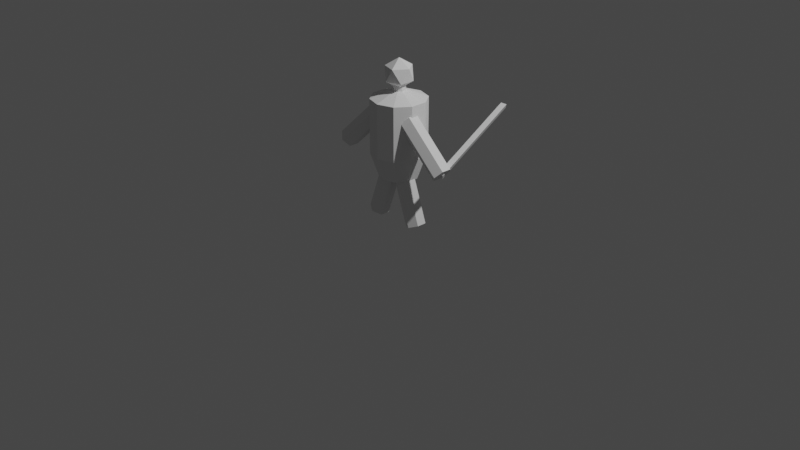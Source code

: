 # Source: person.blend  (saved by Blender 2.91.10; exported with 4.5.12 LTS)
import bpy
from mathutils import Matrix  # noqa: F401  (used for matrix-valued properties, if any)

bpy.ops.wm.read_factory_settings(use_empty=True)
scene = bpy.context.scene
scene.name = 'Scene'

# ---- collections
col_collection = bpy.data.collections.new('Collection'); scene.collection.children.link(col_collection)

# ---- world
world_world = bpy.data.worlds.new('World'); scene.world = world_world
world_world.use_nodes = True; world_world.node_tree.nodes.clear()
_N = world_world.node_tree.nodes; _L = world_world.node_tree.links
n0 = _N.new('ShaderNodeOutputWorld'); n0.name = 'World Output'; n0.location = (300, 300)
n1 = _N.new('ShaderNodeBackground'); n1.name = 'Background'; n1.location = (10, 300)
n1.inputs[0].default_value = (0.05088, 0.05088, 0.05088, 1.0)
_L.new(n1.outputs[0], n0.inputs[0])
n0.is_active_output = True
world_world.color = (0.05088, 0.05088, 0.05088)
world_world.use_sun_shadow = False
world_world.sun_shadow_jitter_overblur = 0.0

# ---- cameras
cam_camera = bpy.data.cameras.new('Camera')
cam_camera.clip_end = 100.0
cam_camera.ortho_scale = 7.314

# ---- lights
light_light = bpy.data.lights.new('Light', 'POINT')
light_light.transmission_factor = 0.0
light_light.energy = 1000.0
light_light.shadow_soft_size = 0.1
light_light.shadow_maximum_resolution = 0.006
light_light.use_absolute_resolution = True

# ---- meshes
me_cylinder = bpy.data.meshes.new('Cylinder')
me_cylinder.from_pydata([(0.5963, 0.1754, 0.08059), (0.1281, 0.1754, 1.384), (0.2649, 0.3647, 1.094), (0.7834, 0.06062, 0.1478), (0.4287, 0.1393, 1.094), (0.3152, 0.06062, 1.452), (0.4287, -0.1393, 1.094), (0.7834, -0.1689, 0.1478), (0.2649, -0.3647, 1.094), (0.3152, -0.1689, 1.452), (0.5963, -0.2837, 0.08059), (0.1281, -0.2837, 1.384), (0.4092, -0.1689, 0.01341), (0.321, -0.2697, 2.388), (1.343, -0.2697, 1.452), (0.4553, -0.3845, 2.534), (1.477, -0.3845, 1.599), (0.5896, -0.2697, 2.681), (1.611, -0.2697, 1.745), (0.5896, -0.04018, 2.681), (1.611, -0.04018, 1.745), (0.4553, 0.07459, 2.534), (1.477, 0.07459, 1.599), (1.343, -0.04018, 1.452), (0.321, -0.04018, 2.388), (0.3789, 0.5216, 1.65), (0.6131, 0.1992, 1.65), (0.6131, -0.1992, 1.65), (0.3789, -0.5216, 1.65), (0.3789, 0.5216, 2.908), (0.6131, 0.1992, 2.908), (0.6131, -0.1992, 2.908), (0.3789, -0.5216, 2.908), (0.4092, 0.06062, 0.01341), (0.08983, 0.1236, 3.089), (0.1453, 0.04723, 3.089), (0.1453, -0.04723, 3.089), (0.08983, -0.1236, 3.089), (0.08983, 0.1236, 3.455), (0.1453, 0.04723, 3.455), (0.1453, -0.04723, 3.455), (0.08983, -0.1236, 3.455), (-0.5963, 0.1754, 0.08059), (0.0, 0.4508, 1.094), (-0.1281, 0.1754, 1.384), (-0.2649, 0.3647, 1.094), (-0.7834, 0.06062, 0.1478), (-0.4287, 0.1393, 1.094), (-0.3152, 0.06062, 1.452), (-0.4287, -0.1393, 1.094), (-0.7834, -0.1689, 0.1478), (-0.2649, -0.3647, 1.094), (-0.3152, -0.1689, 1.452), (0.0, -0.4508, 1.094), (-0.5963, -0.2837, 0.08059), (-0.1281, -0.2837, 1.384), (-0.4092, -0.1689, 0.01341), (-0.321, -0.2697, 2.388), (-1.343, -0.2697, 1.452), (-0.4553, -0.3845, 2.534), (-1.477, -0.3845, 1.599), (-0.5896, -0.2697, 2.681), (-1.611, -0.2697, 1.745), (-0.5896, -0.04018, 2.681), (-1.611, -0.04018, 1.745), (-0.4553, 0.07459, 2.534), (-1.477, 0.07459, 1.599), (-1.343, -0.04018, 1.452), (-0.321, -0.04018, 2.388), (0.0, 0.6447, 1.65), (-0.3789, 0.5216, 1.65), (-0.6131, 0.1992, 1.65), (-0.6131, -0.1992, 1.65), (-0.3789, -0.5216, 1.65), (0.0, -0.6447, 1.65), (0.0, 0.6447, 2.908), (-0.3789, 0.5216, 2.908), (-0.6131, 0.1992, 2.908), (-0.6131, -0.1992, 2.908), (-0.3789, -0.5216, 2.908), (0.0, -0.6447, 2.908), (-0.4092, 0.06062, 0.01341), (0.0, 0.1528, 3.089), (-0.08983, 0.1236, 3.089), (-0.1453, 0.04723, 3.089), (-0.1453, -0.04723, 3.089), (-0.08983, -0.1236, 3.089), (0.0, -0.1528, 3.089), (0.0, 0.1528, 3.455), (-0.08983, 0.1236, 3.455), (-0.1453, 0.04723, 3.455), (-0.1453, -0.04723, 3.455), (-0.08983, -0.1236, 3.455), (0.0, -0.1528, 3.455), (0.0, 0.09678, 1.338), (0.0, 0.06062, 1.153), (0.0, -0.1689, 1.153), (0.0, -0.2051, 1.338), (-8.455e-08, 1.49e-08, 3.105), (0.2533, -0.184, 3.299), (-0.09673, -0.2977, 3.299), (-0.313, 1.49e-08, 3.299), (-0.09673, 0.2977, 3.299), (0.2533, 0.184, 3.299), (0.09673, -0.2977, 3.612), (-0.2533, -0.184, 3.612), (-0.2533, 0.184, 3.612), (0.09673, 0.2977, 3.612), (0.313, 1.49e-08, 3.612), (-8.455e-08, 1.49e-08, 3.805), (1.477, -0.1353, 1.506), (1.477, 1.79, 2.612), (1.555, -0.2025, 1.623), (1.555, 1.723, 2.729), (1.399, -0.2025, 1.623), (1.399, 1.723, 2.729)], [], [(7, 11, 10), (5, 7, 3), (8, 53, 2), (1, 3, 0), (10, 33, 3), (75, 34, 29), (22, 19, 20), (19, 18, 20), (17, 16, 18), (15, 14, 16), (15, 17, 21), (14, 24, 23), (24, 22, 23), (23, 22, 20), (8, 74, 53), (6, 28, 8), (2, 69, 25), (4, 27, 6), (2, 26, 4), (27, 32, 28), (69, 29, 25), (28, 80, 74), (25, 30, 26), (26, 31, 27), (31, 37, 32), (32, 87, 80), (29, 35, 30), (30, 36, 31), (35, 40, 36), (34, 39, 35), (36, 41, 37), (37, 93, 87), (82, 38, 34), (88, 41, 39), (11, 97, 96), (12, 95, 33), (95, 1, 0), (97, 11, 9), (54, 52, 50), (50, 48, 46), (47, 45, 53), (46, 44, 42), (46, 81, 54), (83, 75, 76), (64, 65, 66), (64, 61, 63), (60, 61, 62), (58, 59, 60), (57, 68, 65), (67, 57, 58), (67, 65, 68), (67, 58, 60), (74, 51, 53), (51, 72, 49), (70, 43, 45), (72, 47, 49), (71, 45, 47), (79, 72, 73), (76, 69, 70), (80, 73, 74), (77, 70, 71), (78, 71, 72), (79, 85, 78), (80, 86, 79), (84, 76, 77), (85, 77, 78), (91, 84, 85), (90, 83, 84), (92, 85, 86), (93, 86, 87), (89, 82, 83), (90, 92, 88), (96, 97, 55), (56, 95, 96), (44, 94, 95), (97, 94, 52), (98, 99, 100), (99, 98, 103), (98, 100, 101), (98, 101, 102), (98, 102, 103), (99, 103, 108), (100, 99, 104), (101, 100, 105), (102, 101, 106), (103, 102, 107), (99, 108, 104), (100, 104, 105), (101, 105, 106), (102, 106, 107), (103, 107, 108), (104, 108, 109), (105, 104, 109), (106, 105, 109), (107, 106, 109), (108, 107, 109), (110, 113, 112), (113, 114, 112), (113, 111, 115), (114, 111, 110), (110, 112, 114), (7, 9, 11), (5, 9, 7), (53, 43, 2), (2, 4, 6), (6, 8, 2), (1, 5, 3), (3, 7, 10), (10, 12, 33), (33, 0, 3), (75, 82, 34), (22, 21, 19), (19, 17, 18), (17, 15, 16), (15, 13, 14), (17, 19, 21), (21, 24, 13), (13, 15, 21), (14, 13, 24), (24, 21, 22), (20, 18, 23), (18, 16, 23), (16, 14, 23), (8, 28, 74), (6, 27, 28), (2, 43, 69), (4, 26, 27), (2, 25, 26), (27, 31, 32), (69, 75, 29), (28, 32, 80), (25, 29, 30), (26, 30, 31), (31, 36, 37), (32, 37, 87), (29, 34, 35), (30, 35, 36), (35, 39, 40), (34, 38, 39), (36, 40, 41), (37, 41, 93), (82, 88, 38), (39, 38, 88), (88, 93, 41), (41, 40, 39), (12, 10, 96), (10, 11, 96), (12, 96, 95), (0, 33, 95), (95, 94, 1), (9, 5, 94), (5, 1, 94), (94, 97, 9), (54, 55, 52), (50, 52, 48), (45, 43, 53), (53, 51, 49), (49, 47, 53), (46, 48, 44), (54, 50, 46), (46, 42, 81), (81, 56, 54), (83, 82, 75), (64, 63, 65), (64, 62, 61), (60, 59, 61), (58, 57, 59), (65, 63, 61), (61, 59, 65), (59, 57, 65), (67, 68, 57), (67, 66, 65), (60, 62, 67), (62, 64, 67), (64, 66, 67), (74, 73, 51), (51, 73, 72), (70, 69, 43), (72, 71, 47), (71, 70, 45), (79, 78, 72), (76, 75, 69), (80, 79, 73), (77, 76, 70), (78, 77, 71), (79, 86, 85), (80, 87, 86), (84, 83, 76), (85, 84, 77), (91, 90, 84), (90, 89, 83), (92, 91, 85), (93, 92, 86), (89, 88, 82), (88, 89, 90), (90, 91, 92), (92, 93, 88), (55, 54, 96), (54, 56, 96), (56, 81, 95), (95, 81, 42), (42, 44, 95), (44, 48, 94), (48, 52, 94), (52, 55, 97), (110, 111, 113), (113, 115, 114), (114, 115, 111)])
_uv = me_cylinder.uv_layers.new(name='UVMap')
_uv.uv.foreach_set('vector', [0.6667, 0.5, 0.5, 1.0, 0.5, 0.5, 0.8333, 1.0, 0.6667, 0.5, 0.8333, 0.5, 0.6, 1.0, 0.5, 1.0, 0.9, 1.0, 1.0, 1.0, 0.8333, 0.5, 1.0, 0.5, 0.75, 0.01, 0.5422, 0.37, 0.9578, 0.37, 1.0, 1.0, 0.9, 1.0, 0.9, 1.0, 1.0, 0.5, 0.8333, 1.0, 0.8333, 0.5, 0.8333, 1.0, 0.6667, 0.5, 0.8333, 0.5, 0.6667, 1.0, 0.5, 0.5, 0.6667, 0.5, 0.5, 1.0, 0.3333, 0.5, 0.5, 0.5, 0.25, 0.01, 0.4578, 0.13, 0.25, 0.49, 0.3333, 0.5, 0.1667, 1.0, 0.1667, 0.5, 0.1667, 1.0, -8.941e-08, 0.5, 0.1667, 0.5, 0.5422, 0.37, 0.75, 0.49, 0.9578, 0.37, 0.6, 1.0, 0.5, 1.0, 0.5, 1.0, 0.7, 1.0, 0.6, 1.0, 0.6, 1.0, 0.9, 1.0, 1.0, 1.0, 0.9, 1.0, 0.8, 1.0, 0.7, 1.0, 0.7, 1.0, 0.9, 1.0, 0.8, 1.0, 0.8, 1.0, 0.7, 1.0, 0.6, 1.0, 0.6, 1.0, 1.0, 1.0, 0.9, 1.0, 0.9, 1.0, 0.6, 1.0, 0.5, 1.0, 0.5, 1.0, 0.9, 1.0, 0.8, 1.0, 0.8, 1.0, 0.8, 1.0, 0.7, 1.0, 0.7, 1.0, 0.7, 1.0, 0.6, 1.0, 0.6, 1.0, 0.6, 1.0, 0.5, 1.0, 0.5, 1.0, 0.9, 1.0, 0.8, 1.0, 0.8, 1.0, 0.8, 1.0, 0.7, 1.0, 0.7, 1.0, 0.8, 1.0, 0.7, 1.0, 0.7, 1.0, 0.9, 1.0, 0.8, 1.0, 0.8, 1.0, 0.7, 1.0, 0.6, 1.0, 0.6, 1.0, 0.6, 1.0, 0.5, 1.0, 0.5, 1.0, 1.0, 1.0, 0.9, 1.0, 0.9, 1.0, 0.25, 0.49, 0.3911, 0.05584, 0.4783, 0.3242, 0.5, 1.0, 0.3858, 1.0, 0.3333, 0.9371, 0.3333, 0.5, 0.1667, 0.9371, 0.1667, 0.5, 0.1667, 0.9371, -8.941e-08, 1.0, -8.941e-08, 0.5, 0.1076, 0.0922, 0.25, 0.01, 0.4578, 0.13, 0.5, 0.5, 0.6667, 1.0, 0.6667, 0.5, 0.6667, 0.5, 0.8333, 1.0, 0.8333, 0.5, 0.8, 1.0, 0.9, 1.0, 0.5, 1.0, 0.8333, 0.5, 1.0, 1.0, 1.0, 0.5, 0.9578, 0.37, 0.5422, 0.37, 0.75, 0.01, 0.9, 1.0, 1.0, 1.0, 0.9, 1.0, 0.8333, 0.5, 1.0, 1.0, 1.0, 0.5, 0.8333, 0.5, 0.6667, 1.0, 0.8333, 1.0, 0.5, 0.5, 0.6667, 1.0, 0.6667, 0.5, 0.3333, 0.5, 0.5, 1.0, 0.5, 0.5, 0.04215, 0.13, 0.04215, 0.37, 0.25, 0.49, 0.1667, 0.5, 0.3333, 1.0, 0.3333, 0.5, 0.1667, 0.5, -8.941e-08, 1.0, 0.1667, 1.0, 0.5422, 0.37, 0.5422, 0.13, 0.75, 0.01, 0.5, 1.0, 0.6, 1.0, 0.5, 1.0, 0.6, 1.0, 0.7, 1.0, 0.7, 1.0, 0.9, 1.0, 1.0, 1.0, 0.9, 1.0, 0.7, 1.0, 0.8, 1.0, 0.7, 1.0, 0.8, 1.0, 0.9, 1.0, 0.8, 1.0, 0.6, 1.0, 0.7, 1.0, 0.6, 1.0, 0.9, 1.0, 1.0, 1.0, 0.9, 1.0, 0.5, 1.0, 0.6, 1.0, 0.5, 1.0, 0.8, 1.0, 0.9, 1.0, 0.8, 1.0, 0.7, 1.0, 0.8, 1.0, 0.7, 1.0, 0.6, 1.0, 0.7, 1.0, 0.7, 1.0, 0.5, 1.0, 0.6, 1.0, 0.6, 1.0, 0.8, 1.0, 0.9, 1.0, 0.8, 1.0, 0.7, 1.0, 0.8, 1.0, 0.7, 1.0, 0.7, 1.0, 0.8, 1.0, 0.7, 1.0, 0.8, 1.0, 0.9, 1.0, 0.8, 1.0, 0.6, 1.0, 0.7, 1.0, 0.6, 1.0, 0.5, 1.0, 0.6, 1.0, 0.5, 1.0, 0.9, 1.0, 1.0, 1.0, 0.9, 1.0, 0.4783, 0.3242, 0.3911, 0.05584, 0.25, 0.49, 0.3333, 0.9371, 0.3858, 1.0, 0.5, 1.0, 0.3333, 0.5, 0.1667, 0.9371, 0.3333, 0.9371, -8.941e-08, 1.0, 0.1142, 1.0, 0.1667, 0.9371, 0.1076, 0.0922, 0.1076, 0.4078, 0.4578, 0.13, 0.8182, 0.0, 0.7273, 0.1575, 0.9091, 0.1575, 0.7273, 0.1575, 0.6364, 0.0, 0.5455, 0.1575, 0.09091, 0.0, 0.0, 0.1575, 0.1818, 0.1575, 0.2727, 0.0, 0.1818, 0.1575, 0.3636, 0.1575, 0.4545, 0.0, 0.3636, 0.1575, 0.5455, 0.1575, 0.7273, 0.1575, 0.5455, 0.1575, 0.6364, 0.3149, 0.9091, 0.1575, 0.7273, 0.1575, 0.8182, 0.3149, 0.1818, 0.1575, 0.0, 0.1575, 0.09091, 0.3149, 0.3636, 0.1575, 0.1818, 0.1575, 0.2727, 0.3149, 0.5455, 0.1575, 0.3636, 0.1575, 0.4545, 0.3149, 0.7273, 0.1575, 0.6364, 0.3149, 0.8182, 0.3149, 0.9091, 0.1575, 0.8182, 0.3149, 1.0, 0.3149, 0.1818, 0.1575, 0.09091, 0.3149, 0.2727, 0.3149, 0.3636, 0.1575, 0.2727, 0.3149, 0.4545, 0.3149, 0.5455, 0.1575, 0.4545, 0.3149, 0.6364, 0.3149, 0.8182, 0.3149, 0.6364, 0.3149, 0.7273, 0.4724, 1.0, 0.3149, 0.8182, 0.3149, 0.9091, 0.4724, 0.2727, 0.3149, 0.09091, 0.3149, 0.1818, 0.4724, 0.4545, 0.3149, 0.2727, 0.3149, 0.3636, 0.4724, 0.6364, 0.3149, 0.4545, 0.3149, 0.5455, 0.4724, 1.0, 0.5, 0.6667, 1.0, 0.6667, 0.5, 0.6667, 1.0, 0.3333, 0.5, 0.6667, 0.5, 0.4578, 0.13, 0.25, 0.49, 0.04215, 0.13, 0.3333, 0.5, -5.96e-08, 1.0, -5.96e-08, 0.5, 0.75, 0.49, 0.9578, 0.13, 0.5422, 0.13, 0.6667, 0.5, 0.6667, 1.0, 0.5, 1.0, 0.8333, 1.0, 0.6667, 1.0, 0.6667, 0.5, 0.5, 1.0, 1.0, 1.0, 0.9, 1.0, 0.9, 1.0, 0.8, 1.0, 0.7, 1.0, 0.7, 1.0, 0.6, 1.0, 0.9, 1.0, 1.0, 1.0, 0.8333, 1.0, 0.8333, 0.5, 0.9578, 0.37, 0.9578, 0.13, 0.75, 0.01, 0.75, 0.01, 0.5422, 0.13, 0.5422, 0.37, 0.5422, 0.37, 0.75, 0.49, 0.9578, 0.37, 1.0, 1.0, 1.0, 1.0, 0.9, 1.0, 1.0, 0.5, 1.0, 1.0, 0.8333, 1.0, 0.8333, 1.0, 0.6667, 1.0, 0.6667, 0.5, 0.6667, 1.0, 0.5, 1.0, 0.5, 0.5, 0.5, 1.0, 0.3333, 1.0, 0.3333, 0.5, 0.4578, 0.13, 0.4578, 0.37, 0.25, 0.49, 0.25, 0.49, 0.04215, 0.37, 0.04215, 0.13, 0.04215, 0.13, 0.25, 0.01, 0.25, 0.49, 0.3333, 0.5, 0.3333, 1.0, 0.1667, 1.0, 0.1667, 1.0, -8.941e-08, 1.0, -8.941e-08, 0.5, 0.9578, 0.37, 0.9578, 0.13, 0.5422, 0.37, 0.9578, 0.13, 0.75, 0.01, 0.5422, 0.37, 0.75, 0.01, 0.5422, 0.13, 0.5422, 0.37, 0.6, 1.0, 0.6, 1.0, 0.5, 1.0, 0.7, 1.0, 0.7, 1.0, 0.6, 1.0, 0.9, 1.0, 1.0, 1.0, 1.0, 1.0, 0.8, 1.0, 0.8, 1.0, 0.7, 1.0, 0.9, 1.0, 0.9, 1.0, 0.8, 1.0, 0.7, 1.0, 0.7, 1.0, 0.6, 1.0, 1.0, 1.0, 1.0, 1.0, 0.9, 1.0, 0.6, 1.0, 0.6, 1.0, 0.5, 1.0, 0.9, 1.0, 0.9, 1.0, 0.8, 1.0, 0.8, 1.0, 0.8, 1.0, 0.7, 1.0, 0.7, 1.0, 0.7, 1.0, 0.6, 1.0, 0.6, 1.0, 0.6, 1.0, 0.5, 1.0, 0.9, 1.0, 0.9, 1.0, 0.8, 1.0, 0.8, 1.0, 0.8, 1.0, 0.7, 1.0, 0.8, 1.0, 0.8, 1.0, 0.7, 1.0, 0.9, 1.0, 0.9, 1.0, 0.8, 1.0, 0.7, 1.0, 0.7, 1.0, 0.6, 1.0, 0.6, 1.0, 0.6, 1.0, 0.5, 1.0, 1.0, 1.0, 1.0, 1.0, 0.9, 1.0, 0.4783, 0.3242, 0.3911, 0.4442, 0.25, 0.49, 0.25, 0.49, 0.25, 0.01, 0.3911, 0.05584, 0.3911, 0.05584, 0.4783, 0.1758, 0.4783, 0.3242, 0.3333, 0.5, 0.5, 0.5, 0.3333, 0.9371, 0.5, 0.5, 0.5, 1.0, 0.3333, 0.9371, 0.3333, 0.5, 0.3333, 0.9371, 0.1667, 0.9371, -8.941e-08, 0.5, 0.1667, 0.5, 0.1667, 0.9371, 0.1667, 0.9371, 0.1142, 1.0, -8.941e-08, 1.0, 0.4578, 0.13, 0.4578, 0.37, 0.1076, 0.4078, 0.4578, 0.37, 0.25, 0.49, 0.1076, 0.4078, 0.1076, 0.4078, 0.1076, 0.0922, 0.4578, 0.13, 0.5, 0.5, 0.5, 1.0, 0.6667, 1.0, 0.6667, 0.5, 0.6667, 1.0, 0.8333, 1.0, 0.9, 1.0, 1.0, 1.0, 0.5, 1.0, 0.5, 1.0, 0.6, 1.0, 0.7, 1.0, 0.7, 1.0, 0.8, 1.0, 0.5, 1.0, 0.8333, 0.5, 0.8333, 1.0, 1.0, 1.0, 0.75, 0.01, 0.9578, 0.13, 0.9578, 0.37, 0.9578, 0.37, 0.75, 0.49, 0.5422, 0.37, 0.5422, 0.37, 0.5422, 0.13, 0.75, 0.01, 0.9, 1.0, 1.0, 1.0, 1.0, 1.0, 0.8333, 0.5, 0.8333, 1.0, 1.0, 1.0, 0.8333, 0.5, 0.6667, 0.5, 0.6667, 1.0, 0.5, 0.5, 0.5, 1.0, 0.6667, 1.0, 0.3333, 0.5, 0.3333, 1.0, 0.5, 1.0, 0.25, 0.49, 0.4578, 0.37, 0.4578, 0.13, 0.4578, 0.13, 0.25, 0.01, 0.25, 0.49, 0.25, 0.01, 0.04215, 0.13, 0.25, 0.49, 0.1667, 0.5, 0.1667, 1.0, 0.3333, 1.0, 0.1667, 0.5, -8.941e-08, 0.5, -8.941e-08, 1.0, 0.75, 0.01, 0.9578, 0.13, 0.5422, 0.37, 0.9578, 0.13, 0.9578, 0.37, 0.5422, 0.37, 0.9578, 0.37, 0.75, 0.49, 0.5422, 0.37, 0.5, 1.0, 0.6, 1.0, 0.6, 1.0, 0.6, 1.0, 0.6, 1.0, 0.7, 1.0, 0.9, 1.0, 1.0, 1.0, 1.0, 1.0, 0.7, 1.0, 0.8, 1.0, 0.8, 1.0, 0.8, 1.0, 0.9, 1.0, 0.9, 1.0, 0.6, 1.0, 0.7, 1.0, 0.7, 1.0, 0.9, 1.0, 1.0, 1.0, 1.0, 1.0, 0.5, 1.0, 0.6, 1.0, 0.6, 1.0, 0.8, 1.0, 0.9, 1.0, 0.9, 1.0, 0.7, 1.0, 0.8, 1.0, 0.8, 1.0, 0.6, 1.0, 0.6, 1.0, 0.7, 1.0, 0.5, 1.0, 0.5, 1.0, 0.6, 1.0, 0.8, 1.0, 0.9, 1.0, 0.9, 1.0, 0.7, 1.0, 0.8, 1.0, 0.8, 1.0, 0.7, 1.0, 0.8, 1.0, 0.8, 1.0, 0.8, 1.0, 0.9, 1.0, 0.9, 1.0, 0.6, 1.0, 0.7, 1.0, 0.7, 1.0, 0.5, 1.0, 0.6, 1.0, 0.6, 1.0, 0.9, 1.0, 1.0, 1.0, 1.0, 1.0, 0.25, 0.49, 0.3911, 0.4442, 0.4783, 0.3242, 0.4783, 0.3242, 0.4783, 0.1758, 0.3911, 0.05584, 0.3911, 0.05584, 0.25, 0.01, 0.25, 0.49, 0.5, 1.0, 0.5, 0.5, 0.3333, 0.9371, 0.5, 0.5, 0.3333, 0.5, 0.3333, 0.9371, 0.3333, 0.5, 0.1667, 0.5, 0.1667, 0.9371, 0.1667, 0.9371, 0.1667, 0.5, -8.941e-08, 0.5, -8.941e-08, 0.5, -8.941e-08, 1.0, 0.1667, 0.9371, 0.25, 0.49, 0.4578, 0.37, 0.1076, 0.4078, 0.4578, 0.37, 0.4578, 0.13, 0.1076, 0.4078, 0.4578, 0.13, 0.25, 0.01, 0.1076, 0.0922, 1.0, 0.5, 1.0, 1.0, 0.6667, 1.0, 0.6667, 1.0, 0.3333, 1.0, 0.3333, 0.5, 0.3333, 0.5, 0.3333, 1.0, -5.96e-08, 1.0])
me_cylinder.use_remesh_fix_poles = True
me_cylinder.use_remesh_preserve_attributes = False
me_cylinder.use_mirror_vertex_groups = False
me_cylinder.update()

# ---- objects
ob_light = bpy.data.objects.new('Light', light_light)
ob_camera = bpy.data.objects.new('Camera', cam_camera)
ob_person = bpy.data.objects.new('person', me_cylinder)

# ---- transforms, parenting, visibility, modifiers, constraints
ob_light.location = (4.076, 1.005, 5.904)
ob_light.rotation_euler = (0.6503, 0.05522, 1.866)
ob_light.lock_rotations_4d = False
ob_light.empty_display_type = 'ARROWS'
ob_light.color = (0.0, 0.0, 0.0, 0.0)
ob_light.lineart.crease_threshold = 0.0
ob_camera.location = (7.359, -6.926, 4.958)
ob_camera.rotation_euler = (1.109, 0.0, 0.8149)
ob_camera.lock_rotations_4d = False
ob_camera.empty_display_type = 'ARROWS'
ob_camera.color = (0.0, 0.0, 0.0, 0.0)
ob_camera.display_type = 'WIRE'
ob_camera.lineart.crease_threshold = 0.0
ob_person.location = (0.0, 0.0, 0.0)
ob_person.scale = (0.4468, 0.4468, 0.4468)
ob_person.lineart.crease_threshold = 0.0

# ---- collection membership
col_collection.objects.link(ob_light)
col_collection.objects.link(ob_camera)
col_collection.objects.link(ob_person)

# ---- scene / render settings (as saved in the file)
scene.camera = ob_camera
scene.frame_start = 1; scene.frame_end = 250; scene.frame_set(1)
scene.render.engine = 'BLENDER_EEVEE_NEXT'
scene.cycles.shading_system = True
scene.cycles.use_denoising = False
scene.cycles.samples = 128
scene.cycles.sampling_pattern = 'TABULATED_SOBOL'
scene.cycles.use_adaptive_sampling = False
scene.cycles.use_light_tree = False
scene.eevee.taa_samples = 0
scene.eevee.taa_render_samples = 1
scene.view_settings.view_transform = 'Filmic'
bpy.context.view_layer.update()
